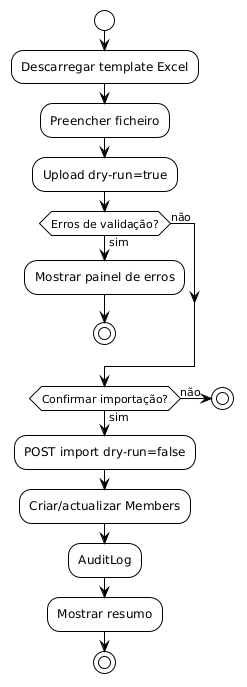

The diagram above was rendered by PlantUML. Its source (embedded in the PNG):
@startuml clubos-act-import
!theme plain
skinparam shadowing false

start
:Descarregar template Excel;
:Preencher ficheiro;
:Upload dry-run=true;
if (Erros de validação?) then (sim)
  :Mostrar painel de erros;
  stop
else (não)
endif
if (Confirmar importação?) then (não)
  stop
else (sim)
  :POST import dry-run=false;
  :Criar/actualizar Members;
  :AuditLog;
  :Mostrar resumo;
endif
stop

@enduml